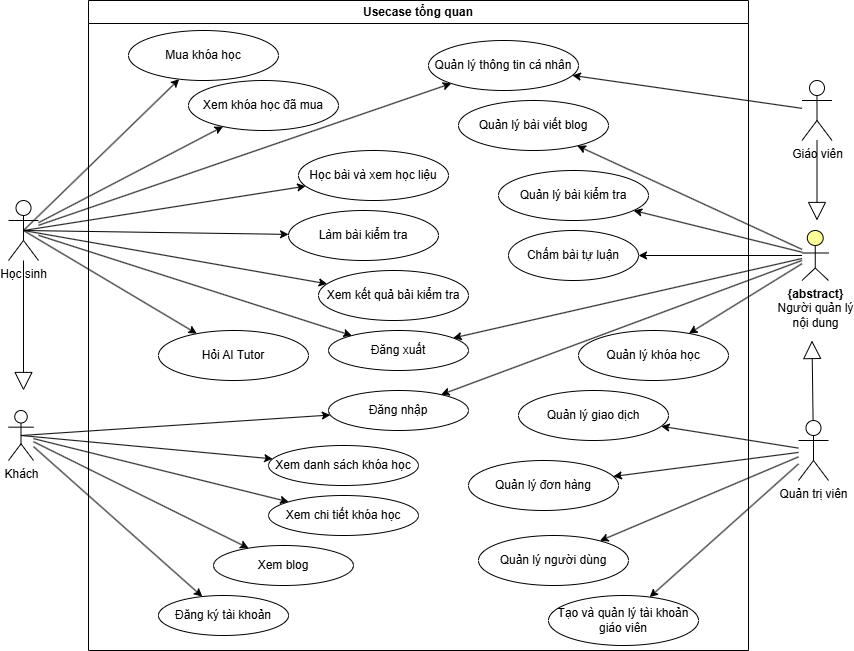

The diagram above was exported from draw.io. Its source (the exported page's mxGraphModel, read from the mxfile embedded in the PNG):
<mxGraphModel dx="1414" dy="377" grid="1" gridSize="10" guides="1" tooltips="1" connect="1" arrows="1" fold="1" page="0" pageScale="1" pageWidth="827" pageHeight="1169" math="0" shadow="0">
  <root>
    <mxCell id="0" />
    <mxCell id="1" parent="0" />
    <mxCell id="2" parent="1" style="shape=umlActor;verticalLabelPosition=bottom;verticalAlign=top;html=1;outlineConnect=0;" value="Khách" vertex="1">
      <mxGeometry height="50" width="25" x="330" y="870" as="geometry" />
    </mxCell>
    <mxCell id="3" parent="1" style="shape=umlActor;verticalLabelPosition=bottom;verticalAlign=top;html=1;outlineConnect=0;" value="Học sinh" vertex="1">
      <mxGeometry height="60" width="30" x="330" y="660" as="geometry" />
    </mxCell>
    <mxCell id="4" parent="1" style="shape=umlActor;verticalLabelPosition=bottom;verticalAlign=top;html=1;outlineConnect=0;" value="Quản trị viên" vertex="1">
      <mxGeometry height="60" width="30" x="1120" y="880" as="geometry" />
    </mxCell>
    <mxCell id="5" parent="1" style="shape=umlActor;verticalLabelPosition=bottom;verticalAlign=top;html=1;outlineConnect=0;" value="Giáo viên" vertex="1">
      <mxGeometry height="60" width="30" x="1123.5" y="540" as="geometry" />
    </mxCell>
    <mxCell id="6" edge="1" parent="1" source="3" style="endArrow=block;endSize=16;endFill=0;html=1;rounded=0;" value="">
      <mxGeometry relative="1" width="160" as="geometry">
        <mxPoint x="710" y="820" as="sourcePoint" />
        <mxPoint x="345" y="850" as="targetPoint" />
      </mxGeometry>
    </mxCell>
    <mxCell id="7" edge="1" parent="1" source="2" style="endArrow=classic;html=1;rounded=0;" target="42" value="">
      <mxGeometry height="50" relative="1" width="50" as="geometry">
        <mxPoint x="770" y="850" as="sourcePoint" />
        <mxPoint x="820" y="800" as="targetPoint" />
      </mxGeometry>
    </mxCell>
    <mxCell id="8" edge="1" parent="1" source="2" style="endArrow=classic;html=1;rounded=0;" target="41" value="">
      <mxGeometry height="50" relative="1" width="50" as="geometry">
        <mxPoint x="495" y="979" as="sourcePoint" />
        <mxPoint x="642" y="1141" as="targetPoint" />
      </mxGeometry>
    </mxCell>
    <mxCell id="9" edge="1" parent="1" source="2" style="endArrow=classic;html=1;rounded=0;" target="40" value="">
      <mxGeometry height="50" relative="1" width="50" as="geometry">
        <mxPoint x="495" y="971" as="sourcePoint" />
        <mxPoint x="699" y="1073" as="targetPoint" />
      </mxGeometry>
    </mxCell>
    <mxCell id="10" edge="1" parent="1" source="2" style="endArrow=classic;html=1;rounded=0;exitX=0.5;exitY=0.5;exitDx=0;exitDy=0;exitPerimeter=0;" target="39" value="">
      <mxGeometry height="50" relative="1" width="50" as="geometry">
        <mxPoint x="495" y="968" as="sourcePoint" />
        <mxPoint x="727" y="1017" as="targetPoint" />
      </mxGeometry>
    </mxCell>
    <mxCell id="11" edge="1" parent="1" source="2" style="endArrow=classic;html=1;rounded=0;exitX=0.5;exitY=0.5;exitDx=0;exitDy=0;exitPerimeter=0;" target="29" value="">
      <mxGeometry height="50" relative="1" width="50" as="geometry">
        <mxPoint x="483" y="965" as="sourcePoint" />
        <mxPoint x="632" y="955" as="targetPoint" />
      </mxGeometry>
    </mxCell>
    <mxCell id="12" edge="1" parent="1" source="3" style="endArrow=classic;html=1;rounded=0;" target="30" value="">
      <mxGeometry height="50" relative="1" width="50" as="geometry">
        <mxPoint x="1150" y="630" as="sourcePoint" />
        <mxPoint x="798" y="862" as="targetPoint" />
      </mxGeometry>
    </mxCell>
    <mxCell id="13" edge="1" parent="1" source="3" style="endArrow=classic;html=1;rounded=0;" target="34" value="">
      <mxGeometry height="50" relative="1" width="50" as="geometry">
        <mxPoint x="450" y="643" as="sourcePoint" />
        <mxPoint x="742" y="802" as="targetPoint" />
      </mxGeometry>
    </mxCell>
    <mxCell id="14" edge="1" parent="1" source="3" style="endArrow=classic;html=1;rounded=0;exitX=0.5;exitY=0.5;exitDx=0;exitDy=0;exitPerimeter=0;" target="32" value="">
      <mxGeometry height="50" relative="1" width="50" as="geometry">
        <mxPoint x="450" y="625" as="sourcePoint" />
        <mxPoint x="571" y="547" as="targetPoint" />
      </mxGeometry>
    </mxCell>
    <mxCell id="15" edge="1" parent="1" source="3" style="endArrow=classic;html=1;rounded=0;exitX=0.5;exitY=0.5;exitDx=0;exitDy=0;exitPerimeter=0;" target="35" value="">
      <mxGeometry height="50" relative="1" width="50" as="geometry">
        <mxPoint x="435" y="635" as="sourcePoint" />
        <mxPoint x="553" y="609" as="targetPoint" />
      </mxGeometry>
    </mxCell>
    <mxCell id="16" edge="1" parent="1" source="3" style="endArrow=classic;html=1;rounded=0;exitX=0.5;exitY=0.5;exitDx=0;exitDy=0;exitPerimeter=0;" target="36" value="">
      <mxGeometry height="50" relative="1" width="50" as="geometry">
        <mxPoint x="435" y="635" as="sourcePoint" />
        <mxPoint x="567" y="655" as="targetPoint" />
      </mxGeometry>
    </mxCell>
    <mxCell id="17" edge="1" parent="1" source="3" style="endArrow=classic;html=1;rounded=0;exitX=0.5;exitY=0.5;exitDx=0;exitDy=0;exitPerimeter=0;" target="38" value="">
      <mxGeometry height="50" relative="1" width="50" as="geometry">
        <mxPoint x="435" y="635" as="sourcePoint" />
        <mxPoint x="652" y="707" as="targetPoint" />
      </mxGeometry>
    </mxCell>
    <mxCell id="18" edge="1" parent="1" source="3" style="endArrow=classic;html=1;rounded=0;" target="33" value="">
      <mxGeometry height="50" relative="1" width="50" as="geometry">
        <mxPoint x="435" y="635" as="sourcePoint" />
        <mxPoint x="601" y="582" as="targetPoint" />
      </mxGeometry>
    </mxCell>
    <mxCell id="19" edge="1" parent="1" source="3" style="endArrow=classic;html=1;rounded=0;exitX=0.5;exitY=0.5;exitDx=0;exitDy=0;exitPerimeter=0;" target="37" value="">
      <mxGeometry height="50" relative="1" width="50" as="geometry">
        <mxPoint x="435" y="635" as="sourcePoint" />
        <mxPoint x="698" y="709" as="targetPoint" />
      </mxGeometry>
    </mxCell>
    <mxCell id="20" edge="1" parent="1" source="5" style="endArrow=classic;html=1;rounded=0;" target="34" value="">
      <mxGeometry height="50" relative="1" width="50" as="geometry">
        <mxPoint x="1165" y="620" as="sourcePoint" />
        <mxPoint x="989.4899278537346" y="535.1263959338323" as="targetPoint" />
      </mxGeometry>
    </mxCell>
    <mxCell id="21" edge="1" parent="1" source="4" style="endArrow=classic;html=1;rounded=0;" target="45" value="">
      <mxGeometry height="50" relative="1" width="50" as="geometry">
        <mxPoint x="1150" y="616" as="sourcePoint" />
        <mxPoint x="876" y="550" as="targetPoint" />
      </mxGeometry>
    </mxCell>
    <mxCell id="22" edge="1" parent="1" source="4" style="endArrow=classic;html=1;rounded=0;" target="46" value="">
      <mxGeometry height="50" relative="1" width="50" as="geometry">
        <mxPoint x="1150" y="612" as="sourcePoint" />
        <mxPoint x="1045" y="556" as="targetPoint" />
      </mxGeometry>
    </mxCell>
    <mxCell id="23" edge="1" parent="1" source="4" style="endArrow=classic;html=1;rounded=0;" target="44" value="">
      <mxGeometry height="50" relative="1" width="50" as="geometry">
        <mxPoint x="1150" y="1084" as="sourcePoint" />
        <mxPoint x="925" y="1140" as="targetPoint" />
      </mxGeometry>
    </mxCell>
    <mxCell id="24" edge="1" parent="1" source="4" style="endArrow=classic;html=1;rounded=0;" target="43" value="">
      <mxGeometry height="50" relative="1" width="50" as="geometry">
        <mxPoint x="1150" y="1081" as="sourcePoint" />
        <mxPoint x="939" y="1091" as="targetPoint" />
      </mxGeometry>
    </mxCell>
    <mxCell id="25" parent="1" style="swimlane;whiteSpace=wrap;html=1;startSize=23;" value="Usecase tổng quan" vertex="1">
      <mxGeometry height="650" width="660" x="410" y="460" as="geometry" />
    </mxCell>
    <mxCell id="26" parent="25" style="ellipse;whiteSpace=wrap;html=1;" value="Quản lý bài viết blog" vertex="1">
      <mxGeometry height="50" width="150" x="370" y="100" as="geometry" />
    </mxCell>
    <mxCell id="27" parent="25" style="ellipse;whiteSpace=wrap;html=1;" value="Quản lý bài kiểm tra" vertex="1">
      <mxGeometry height="50" width="150" x="410" y="170" as="geometry" />
    </mxCell>
    <mxCell id="28" parent="25" style="ellipse;whiteSpace=wrap;html=1;" value="Quản lý khóa học" vertex="1">
      <mxGeometry height="50" width="150" x="490" y="330" as="geometry" />
    </mxCell>
    <mxCell id="29" parent="25" style="ellipse;whiteSpace=wrap;html=1;" value="Đăng nhập" vertex="1">
      <mxGeometry height="40" width="140" x="240" y="390" as="geometry" />
    </mxCell>
    <mxCell id="30" parent="25" style="ellipse;whiteSpace=wrap;html=1;" value="Đăng xuất" vertex="1">
      <mxGeometry height="40" width="140" x="240" y="330" as="geometry" />
    </mxCell>
    <mxCell id="31" parent="25" style="ellipse;whiteSpace=wrap;html=1;" value="Chấm bài tự luận" vertex="1">
      <mxGeometry height="50" width="130" x="420" y="230" as="geometry" />
    </mxCell>
    <mxCell id="32" parent="25" style="ellipse;whiteSpace=wrap;html=1;" value="Mua khóa học" vertex="1">
      <mxGeometry height="50" width="150" x="40" y="30" as="geometry" />
    </mxCell>
    <mxCell id="33" parent="25" style="ellipse;whiteSpace=wrap;html=1;" value="Xem khóa học đã mua" vertex="1">
      <mxGeometry height="50" width="150" x="100" y="80" as="geometry" />
    </mxCell>
    <mxCell id="34" parent="25" style="ellipse;whiteSpace=wrap;html=1;" value="Quản lý thông tin cá nhân" vertex="1">
      <mxGeometry height="50" width="150" x="340" y="40" as="geometry" />
    </mxCell>
    <mxCell id="35" parent="25" style="ellipse;whiteSpace=wrap;html=1;" value="Học bài và xem học liệu" vertex="1">
      <mxGeometry height="50" width="150" x="210" y="150" as="geometry" />
    </mxCell>
    <mxCell id="36" parent="25" style="ellipse;whiteSpace=wrap;html=1;" value="Làm bài kiểm tra" vertex="1">
      <mxGeometry height="50" width="150" x="200" y="210" as="geometry" />
    </mxCell>
    <mxCell id="37" parent="25" style="ellipse;whiteSpace=wrap;html=1;" value="Xem kết quả bải kiểm tra" vertex="1">
      <mxGeometry height="50" width="150" x="230" y="270" as="geometry" />
    </mxCell>
    <mxCell id="38" parent="25" style="ellipse;whiteSpace=wrap;html=1;" value="Hỏi AI Tutor" vertex="1">
      <mxGeometry height="50" width="150" x="70" y="330" as="geometry" />
    </mxCell>
    <mxCell id="39" parent="25" style="ellipse;whiteSpace=wrap;html=1;" value="Xem danh sách khóa học" vertex="1">
      <mxGeometry height="40" width="150" x="180" y="445" as="geometry" />
    </mxCell>
    <mxCell id="40" parent="25" style="ellipse;whiteSpace=wrap;html=1;" value="Xem chi tiết khóa học" vertex="1">
      <mxGeometry height="40" width="150" x="180" y="495" as="geometry" />
    </mxCell>
    <mxCell id="41" parent="25" style="ellipse;whiteSpace=wrap;html=1;" value="Xem blog" vertex="1">
      <mxGeometry height="40" width="140" x="125" y="545" as="geometry" />
    </mxCell>
    <mxCell id="42" parent="25" style="ellipse;whiteSpace=wrap;html=1;" value="Đăng ký tài khoản" vertex="1">
      <mxGeometry height="40" width="130" x="70" y="595" as="geometry" />
    </mxCell>
    <mxCell id="43" parent="25" style="ellipse;whiteSpace=wrap;html=1;" value="Quản lý giao dịch" vertex="1">
      <mxGeometry height="50" width="150" x="430" y="390" as="geometry" />
    </mxCell>
    <mxCell id="44" parent="25" style="ellipse;whiteSpace=wrap;html=1;" value="Quản lý đơn hàng" vertex="1">
      <mxGeometry height="50" width="150" x="380" y="460" as="geometry" />
    </mxCell>
    <mxCell id="45" parent="25" style="ellipse;whiteSpace=wrap;html=1;" value="Quản lý người dùng" vertex="1">
      <mxGeometry height="50" width="150" x="390" y="535" as="geometry" />
    </mxCell>
    <mxCell id="46" parent="25" style="ellipse;whiteSpace=wrap;html=1;" value="Tạo và quản lý tài khoản giáo viên" vertex="1">
      <mxGeometry height="50" width="150" x="460" y="595" as="geometry" />
    </mxCell>
    <mxCell id="47" edge="1" parent="1" source="5" style="endArrow=block;endSize=16;endFill=0;html=1;rounded=0;" value="">
      <mxGeometry relative="1" width="160" as="geometry">
        <mxPoint x="1178.9545454545455" y="655" as="sourcePoint" />
        <mxPoint x="1138.5" y="680" as="targetPoint" />
      </mxGeometry>
    </mxCell>
    <mxCell id="48" edge="1" parent="1" source="4" style="endArrow=block;endSize=16;endFill=0;html=1;rounded=0;" value="">
      <mxGeometry relative="1" width="160" as="geometry">
        <mxPoint x="1188.9545454545455" y="665" as="sourcePoint" />
        <mxPoint x="1133.5" y="800" as="targetPoint" />
      </mxGeometry>
    </mxCell>
    <mxCell id="49" parent="1" style="html=1;outlineConnect=0;whiteSpace=wrap;fillColor=#ffff99;verticalLabelPosition=bottom;verticalAlign=top;align=center;shape=mxgraph.archimate3.actor;" value="&lt;span style=&quot;white-space: nowrap;&quot;&gt;&lt;b&gt;{abstract}&lt;/b&gt;&lt;/span&gt;&lt;br style=&quot;white-space: nowrap;&quot;&gt;&lt;span style=&quot;white-space: nowrap;&quot;&gt;Người quản lý&lt;/span&gt;&lt;br style=&quot;white-space: nowrap;&quot;&gt;&lt;span style=&quot;white-space: nowrap;&quot;&gt;nội dung&lt;/span&gt;" vertex="1">
      <mxGeometry height="50" width="26.5" x="1123.5" y="690" as="geometry" />
    </mxCell>
    <mxCell id="50" edge="1" parent="1" source="49" style="endArrow=classic;html=1;rounded=0;" target="26" value="">
      <mxGeometry height="50" relative="1" width="50" as="geometry">
        <mxPoint x="1127" y="653" as="sourcePoint" />
        <mxPoint x="907" y="546" as="targetPoint" />
      </mxGeometry>
    </mxCell>
    <mxCell id="51" edge="1" parent="1" source="49" style="endArrow=classic;html=1;rounded=0;" target="27" value="">
      <mxGeometry height="50" relative="1" width="50" as="geometry">
        <mxPoint x="1130" y="814" as="sourcePoint" />
        <mxPoint x="984" y="698" as="targetPoint" />
      </mxGeometry>
    </mxCell>
    <mxCell id="52" edge="1" parent="1" source="49" style="endArrow=classic;html=1;rounded=0;" target="31" value="">
      <mxGeometry height="50" relative="1" width="50" as="geometry">
        <mxPoint x="1130" y="820" as="sourcePoint" />
        <mxPoint x="1005" y="774" as="targetPoint" />
      </mxGeometry>
    </mxCell>
    <mxCell id="53" edge="1" parent="1" source="49" style="endArrow=classic;html=1;rounded=0;" target="28" value="">
      <mxGeometry height="50" relative="1" width="50" as="geometry">
        <mxPoint x="1130" y="826" as="sourcePoint" />
        <mxPoint x="1019" y="831" as="targetPoint" />
      </mxGeometry>
    </mxCell>
    <mxCell id="54" edge="1" parent="1" source="49" style="endArrow=classic;html=1;rounded=0;" target="30" value="">
      <mxGeometry height="50" relative="1" width="50" as="geometry">
        <mxPoint x="1130" y="826" as="sourcePoint" />
        <mxPoint x="1019" y="831" as="targetPoint" />
      </mxGeometry>
    </mxCell>
    <mxCell id="55" edge="1" parent="1" source="49" style="endArrow=classic;html=1;rounded=0;" target="29" value="">
      <mxGeometry height="50" relative="1" width="50" as="geometry">
        <mxPoint x="1130" y="826" as="sourcePoint" />
        <mxPoint x="818" y="846" as="targetPoint" />
      </mxGeometry>
    </mxCell>
  </root>
</mxGraphModel>